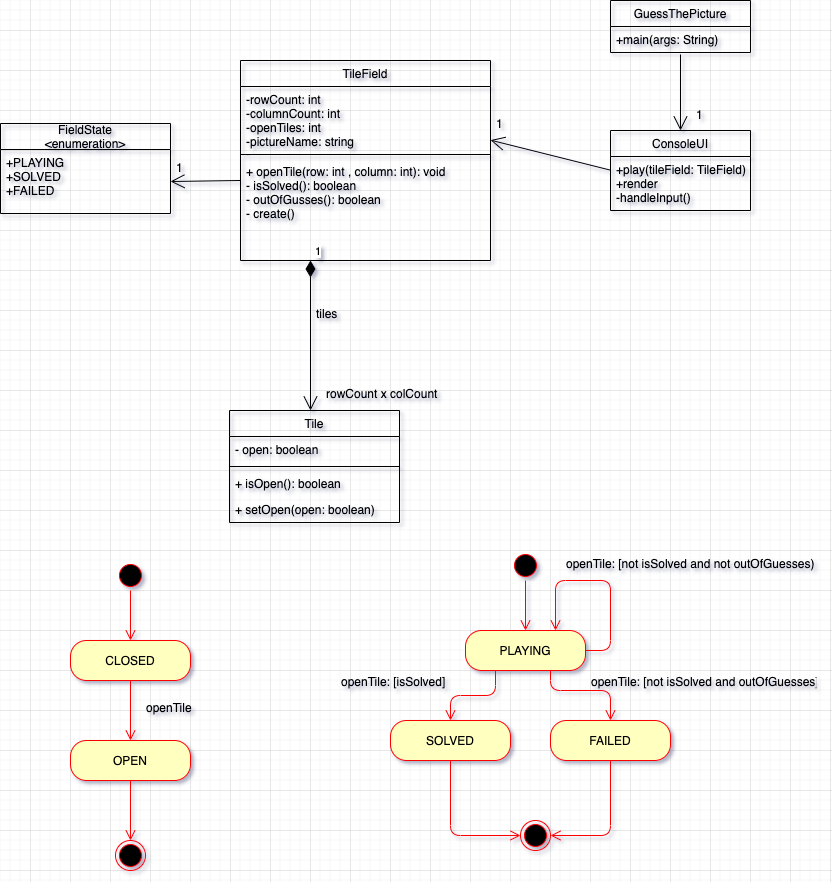

The diagram above was exported from draw.io. Its source (the exported page's mxGraphModel, read from the mxfile embedded in the PNG):
<mxGraphModel dx="1426" dy="696" grid="1" gridSize="10" guides="1" tooltips="1" connect="1" arrows="1" fold="1" page="1" pageScale="1" pageWidth="827" pageHeight="1169" math="0" shadow="0">
  <root>
    <mxCell id="0" />
    <mxCell id="1" parent="0" />
    <mxCell id="o1rUWYSRlhBg8jyI9xiS-1" value="TileField" style="swimlane;fontStyle=0;childLayout=stackLayout;horizontal=1;startSize=26;fillColor=none;horizontalStack=0;resizeParent=1;resizeParentMax=0;resizeLast=0;collapsible=1;marginBottom=0;" parent="1" vertex="1">
      <mxGeometry x="250" y="150" width="250" height="200" as="geometry" />
    </mxCell>
    <mxCell id="o1rUWYSRlhBg8jyI9xiS-39" value="-rowCount: int&#10;-columnCount: int&#10;-openTiles: int&#10;-pictureName: string&#10;-" style="text;strokeColor=none;fillColor=none;align=left;verticalAlign=top;spacingLeft=4;spacingRight=4;overflow=hidden;rotatable=0;points=[[0,0.5],[1,0.5]];portConstraint=eastwest;" parent="o1rUWYSRlhBg8jyI9xiS-1" vertex="1">
      <mxGeometry y="26" width="250" height="64" as="geometry" />
    </mxCell>
    <mxCell id="o1rUWYSRlhBg8jyI9xiS-44" value="" style="line;strokeWidth=1;fillColor=none;align=left;verticalAlign=middle;spacingTop=-1;spacingLeft=3;spacingRight=3;rotatable=0;labelPosition=right;points=[];portConstraint=eastwest;" parent="o1rUWYSRlhBg8jyI9xiS-1" vertex="1">
      <mxGeometry y="90" width="250" height="8" as="geometry" />
    </mxCell>
    <mxCell id="o1rUWYSRlhBg8jyI9xiS-2" value="+ openTile(row: int , column: int): void&#10;- isSolved(): boolean&#10;- outOfGusses(): boolean&#10;- create()" style="text;strokeColor=none;fillColor=none;align=left;verticalAlign=top;spacingLeft=4;spacingRight=4;overflow=hidden;rotatable=0;points=[[0,0.5],[1,0.5]];portConstraint=eastwest;" parent="o1rUWYSRlhBg8jyI9xiS-1" vertex="1">
      <mxGeometry y="98" width="250" height="102" as="geometry" />
    </mxCell>
    <mxCell id="o1rUWYSRlhBg8jyI9xiS-5" value="Tile" style="swimlane;fontStyle=0;childLayout=stackLayout;horizontal=1;startSize=26;fillColor=none;horizontalStack=0;resizeParent=1;resizeParentMax=0;resizeLast=0;collapsible=1;marginBottom=0;" parent="1" vertex="1">
      <mxGeometry x="239" y="500" width="170" height="112" as="geometry" />
    </mxCell>
    <mxCell id="o1rUWYSRlhBg8jyI9xiS-54" value="- open: boolean" style="text;strokeColor=none;fillColor=none;align=left;verticalAlign=top;spacingLeft=4;spacingRight=4;overflow=hidden;rotatable=0;points=[[0,0.5],[1,0.5]];portConstraint=eastwest;" parent="o1rUWYSRlhBg8jyI9xiS-5" vertex="1">
      <mxGeometry y="26" width="170" height="26" as="geometry" />
    </mxCell>
    <mxCell id="o1rUWYSRlhBg8jyI9xiS-53" value="" style="line;strokeWidth=1;fillColor=none;align=left;verticalAlign=middle;spacingTop=-1;spacingLeft=3;spacingRight=3;rotatable=0;labelPosition=right;points=[];portConstraint=eastwest;" parent="o1rUWYSRlhBg8jyI9xiS-5" vertex="1">
      <mxGeometry y="52" width="170" height="8" as="geometry" />
    </mxCell>
    <mxCell id="o1rUWYSRlhBg8jyI9xiS-6" value="+ isOpen(): boolean" style="text;strokeColor=none;fillColor=none;align=left;verticalAlign=top;spacingLeft=4;spacingRight=4;overflow=hidden;rotatable=0;points=[[0,0.5],[1,0.5]];portConstraint=eastwest;" parent="o1rUWYSRlhBg8jyI9xiS-5" vertex="1">
      <mxGeometry y="60" width="170" height="26" as="geometry" />
    </mxCell>
    <mxCell id="o1rUWYSRlhBg8jyI9xiS-7" value="+ setOpen(open: boolean)" style="text;strokeColor=none;fillColor=none;align=left;verticalAlign=top;spacingLeft=4;spacingRight=4;overflow=hidden;rotatable=0;points=[[0,0.5],[1,0.5]];portConstraint=eastwest;" parent="o1rUWYSRlhBg8jyI9xiS-5" vertex="1">
      <mxGeometry y="86" width="170" height="26" as="geometry" />
    </mxCell>
    <mxCell id="o1rUWYSRlhBg8jyI9xiS-9" value="1" style="endArrow=open;html=1;endSize=12;startArrow=diamondThin;startSize=14;startFill=1;edgeStyle=orthogonalEdgeStyle;align=left;verticalAlign=bottom;exitX=0.5;exitY=0.846;exitDx=0;exitDy=0;exitPerimeter=0;" parent="1" edge="1">
      <mxGeometry x="-1" y="3" relative="1" as="geometry">
        <mxPoint x="320" y="349.9960000000001" as="sourcePoint" />
        <mxPoint x="320" y="500" as="targetPoint" />
        <Array as="points">
          <mxPoint x="320" y="500" />
        </Array>
      </mxGeometry>
    </mxCell>
    <mxCell id="o1rUWYSRlhBg8jyI9xiS-10" value="tiles" style="text;strokeColor=none;fillColor=none;align=left;verticalAlign=top;spacingLeft=4;spacingRight=4;overflow=hidden;rotatable=0;points=[[0,0.5],[1,0.5]];portConstraint=eastwest;" parent="1" vertex="1">
      <mxGeometry x="320" y="390" width="100" height="26" as="geometry" />
    </mxCell>
    <mxCell id="o1rUWYSRlhBg8jyI9xiS-11" value="rowCount x colCount" style="text;strokeColor=none;fillColor=none;align=left;verticalAlign=top;spacingLeft=4;spacingRight=4;overflow=hidden;rotatable=0;points=[[0,0.5],[1,0.5]];portConstraint=eastwest;" parent="1" vertex="1">
      <mxGeometry x="330" y="470" width="130" height="26" as="geometry" />
    </mxCell>
    <mxCell id="o1rUWYSRlhBg8jyI9xiS-32" value="FieldState&#10;&lt;enumeration&gt;" style="swimlane;fontStyle=0;childLayout=stackLayout;horizontal=1;startSize=26;fillColor=none;horizontalStack=0;resizeParent=1;resizeParentMax=0;resizeLast=0;collapsible=1;marginBottom=0;" parent="1" vertex="1">
      <mxGeometry x="10" y="213" width="170" height="90" as="geometry" />
    </mxCell>
    <mxCell id="o1rUWYSRlhBg8jyI9xiS-33" value="+PLAYING&#10;+SOLVED&#10;+FAILED" style="text;strokeColor=none;fillColor=none;align=left;verticalAlign=top;spacingLeft=4;spacingRight=4;overflow=hidden;rotatable=0;points=[[0,0.5],[1,0.5]];portConstraint=eastwest;" parent="o1rUWYSRlhBg8jyI9xiS-32" vertex="1">
      <mxGeometry y="26" width="170" height="64" as="geometry" />
    </mxCell>
    <mxCell id="o1rUWYSRlhBg8jyI9xiS-52" value="" style="endArrow=open;endFill=1;endSize=12;html=1;entryX=1;entryY=0.5;entryDx=0;entryDy=0;" parent="1" target="o1rUWYSRlhBg8jyI9xiS-33" edge="1">
      <mxGeometry width="160" relative="1" as="geometry">
        <mxPoint x="250" y="270" as="sourcePoint" />
        <mxPoint x="140" y="296" as="targetPoint" />
      </mxGeometry>
    </mxCell>
    <mxCell id="o1rUWYSRlhBg8jyI9xiS-55" value="GuessThePicture" style="swimlane;fontStyle=0;childLayout=stackLayout;horizontal=1;startSize=26;fillColor=none;horizontalStack=0;resizeParent=1;resizeParentMax=0;resizeLast=0;collapsible=1;marginBottom=0;" parent="1" vertex="1">
      <mxGeometry x="620" y="90" width="140" height="52" as="geometry" />
    </mxCell>
    <mxCell id="o1rUWYSRlhBg8jyI9xiS-56" value="+main(args: String)" style="text;strokeColor=none;fillColor=none;align=left;verticalAlign=top;spacingLeft=4;spacingRight=4;overflow=hidden;rotatable=0;points=[[0,0.5],[1,0.5]];portConstraint=eastwest;" parent="o1rUWYSRlhBg8jyI9xiS-55" vertex="1">
      <mxGeometry y="26" width="140" height="26" as="geometry" />
    </mxCell>
    <mxCell id="o1rUWYSRlhBg8jyI9xiS-59" value="ConsoleUI" style="swimlane;fontStyle=0;childLayout=stackLayout;horizontal=1;startSize=26;fillColor=none;horizontalStack=0;resizeParent=1;resizeParentMax=0;resizeLast=0;collapsible=1;marginBottom=0;" parent="1" vertex="1">
      <mxGeometry x="620" y="220" width="140" height="80" as="geometry" />
    </mxCell>
    <mxCell id="o1rUWYSRlhBg8jyI9xiS-63" value="" style="endArrow=open;endFill=1;endSize=12;html=1;entryX=1;entryY=0.838;entryDx=0;entryDy=0;entryPerimeter=0;" parent="o1rUWYSRlhBg8jyI9xiS-59" target="o1rUWYSRlhBg8jyI9xiS-39" edge="1">
      <mxGeometry width="160" relative="1" as="geometry">
        <mxPoint y="39.65999999999997" as="sourcePoint" />
        <mxPoint x="160" y="39.65999999999997" as="targetPoint" />
      </mxGeometry>
    </mxCell>
    <mxCell id="o1rUWYSRlhBg8jyI9xiS-60" value="+play(tileField: TileField)&#10;+render&#10;-handleInput()" style="text;strokeColor=none;fillColor=none;align=left;verticalAlign=top;spacingLeft=4;spacingRight=4;overflow=hidden;rotatable=0;points=[[0,0.5],[1,0.5]];portConstraint=eastwest;" parent="o1rUWYSRlhBg8jyI9xiS-59" vertex="1">
      <mxGeometry y="26" width="140" height="54" as="geometry" />
    </mxCell>
    <mxCell id="o1rUWYSRlhBg8jyI9xiS-67" value="" style="endArrow=open;endFill=1;endSize=12;html=1;entryX=0.5;entryY=0;entryDx=0;entryDy=0;" parent="1" target="o1rUWYSRlhBg8jyI9xiS-59" edge="1">
      <mxGeometry width="160" relative="1" as="geometry">
        <mxPoint x="690" y="144" as="sourcePoint" />
        <mxPoint x="620" y="140.00199999999995" as="targetPoint" />
      </mxGeometry>
    </mxCell>
    <mxCell id="o1rUWYSRlhBg8jyI9xiS-69" value="" style="ellipse;html=1;shape=startState;fillColor=#000000;strokeColor=#ff0000;" parent="1" vertex="1">
      <mxGeometry x="125" y="650" width="30" height="30" as="geometry" />
    </mxCell>
    <mxCell id="o1rUWYSRlhBg8jyI9xiS-70" value="" style="edgeStyle=orthogonalEdgeStyle;html=1;verticalAlign=bottom;endArrow=open;endSize=8;strokeColor=#ff0000;" parent="1" source="o1rUWYSRlhBg8jyI9xiS-69" edge="1">
      <mxGeometry relative="1" as="geometry">
        <mxPoint x="140" y="730" as="targetPoint" />
      </mxGeometry>
    </mxCell>
    <mxCell id="o1rUWYSRlhBg8jyI9xiS-71" value="CLOSED" style="rounded=1;whiteSpace=wrap;html=1;arcSize=40;fontColor=#000000;fillColor=#ffffc0;strokeColor=#ff0000;" parent="1" vertex="1">
      <mxGeometry x="80" y="730" width="120" height="40" as="geometry" />
    </mxCell>
    <mxCell id="o1rUWYSRlhBg8jyI9xiS-72" value="" style="edgeStyle=orthogonalEdgeStyle;html=1;verticalAlign=bottom;endArrow=open;endSize=8;strokeColor=#ff0000;" parent="1" source="o1rUWYSRlhBg8jyI9xiS-71" edge="1">
      <mxGeometry relative="1" as="geometry">
        <mxPoint x="140" y="830" as="targetPoint" />
      </mxGeometry>
    </mxCell>
    <mxCell id="o1rUWYSRlhBg8jyI9xiS-73" value="OPEN" style="rounded=1;whiteSpace=wrap;html=1;arcSize=40;fontColor=#000000;fillColor=#ffffc0;strokeColor=#ff0000;" parent="1" vertex="1">
      <mxGeometry x="80" y="830" width="120" height="40" as="geometry" />
    </mxCell>
    <mxCell id="o1rUWYSRlhBg8jyI9xiS-74" value="" style="edgeStyle=orthogonalEdgeStyle;html=1;verticalAlign=bottom;endArrow=open;endSize=8;strokeColor=#ff0000;" parent="1" source="o1rUWYSRlhBg8jyI9xiS-73" edge="1">
      <mxGeometry relative="1" as="geometry">
        <mxPoint x="140" y="930" as="targetPoint" />
      </mxGeometry>
    </mxCell>
    <mxCell id="o1rUWYSRlhBg8jyI9xiS-75" value="" style="ellipse;html=1;shape=endState;fillColor=#000000;strokeColor=#ff0000;" parent="1" vertex="1">
      <mxGeometry x="125" y="930" width="30" height="30" as="geometry" />
    </mxCell>
    <mxCell id="o1rUWYSRlhBg8jyI9xiS-76" value="" style="ellipse;html=1;shape=startState;fillColor=#000000;strokeColor=#ff0000;" parent="1" vertex="1">
      <mxGeometry x="520" y="640" width="30" height="30" as="geometry" />
    </mxCell>
    <mxCell id="o1rUWYSRlhBg8jyI9xiS-77" value="" style="edgeStyle=orthogonalEdgeStyle;html=1;verticalAlign=bottom;endArrow=open;endSize=8;strokeColor=#ff0000;" parent="1" source="o1rUWYSRlhBg8jyI9xiS-76" edge="1">
      <mxGeometry relative="1" as="geometry">
        <mxPoint x="535" y="720" as="targetPoint" />
      </mxGeometry>
    </mxCell>
    <mxCell id="o1rUWYSRlhBg8jyI9xiS-78" value="PLAYING" style="rounded=1;whiteSpace=wrap;html=1;arcSize=40;fontColor=#000000;fillColor=#ffffc0;strokeColor=#ff0000;" parent="1" vertex="1">
      <mxGeometry x="475" y="720" width="120" height="40" as="geometry" />
    </mxCell>
    <mxCell id="o1rUWYSRlhBg8jyI9xiS-79" value="" style="edgeStyle=orthogonalEdgeStyle;html=1;verticalAlign=bottom;endArrow=open;endSize=8;strokeColor=#ff0000;entryX=0.5;entryY=0;entryDx=0;entryDy=0;exitX=0.25;exitY=1;exitDx=0;exitDy=0;" parent="1" source="o1rUWYSRlhBg8jyI9xiS-78" target="o1rUWYSRlhBg8jyI9xiS-80" edge="1">
      <mxGeometry relative="1" as="geometry">
        <mxPoint x="535" y="820" as="targetPoint" />
      </mxGeometry>
    </mxCell>
    <mxCell id="o1rUWYSRlhBg8jyI9xiS-80" value="SOLVED" style="rounded=1;whiteSpace=wrap;html=1;arcSize=40;fontColor=#000000;fillColor=#ffffc0;strokeColor=#ff0000;" parent="1" vertex="1">
      <mxGeometry x="400" y="810" width="120" height="40" as="geometry" />
    </mxCell>
    <mxCell id="o1rUWYSRlhBg8jyI9xiS-81" value="" style="edgeStyle=orthogonalEdgeStyle;html=1;verticalAlign=bottom;endArrow=open;endSize=8;strokeColor=#ff0000;entryX=0;entryY=0.5;entryDx=0;entryDy=0;" parent="1" source="o1rUWYSRlhBg8jyI9xiS-80" target="o1rUWYSRlhBg8jyI9xiS-85" edge="1">
      <mxGeometry relative="1" as="geometry">
        <mxPoint x="460" y="910" as="targetPoint" />
        <Array as="points">
          <mxPoint x="460" y="925" />
        </Array>
      </mxGeometry>
    </mxCell>
    <mxCell id="o1rUWYSRlhBg8jyI9xiS-82" value="FAILED" style="rounded=1;whiteSpace=wrap;html=1;arcSize=40;fontColor=#000000;fillColor=#ffffc0;strokeColor=#ff0000;" parent="1" vertex="1">
      <mxGeometry x="560" y="810" width="120" height="40" as="geometry" />
    </mxCell>
    <mxCell id="o1rUWYSRlhBg8jyI9xiS-83" value="" style="edgeStyle=orthogonalEdgeStyle;html=1;verticalAlign=bottom;endArrow=open;endSize=8;strokeColor=#ff0000;entryX=1;entryY=0.5;entryDx=0;entryDy=0;" parent="1" source="o1rUWYSRlhBg8jyI9xiS-82" target="o1rUWYSRlhBg8jyI9xiS-85" edge="1">
      <mxGeometry relative="1" as="geometry">
        <mxPoint x="620" y="910" as="targetPoint" />
      </mxGeometry>
    </mxCell>
    <mxCell id="o1rUWYSRlhBg8jyI9xiS-84" value="" style="edgeStyle=orthogonalEdgeStyle;html=1;verticalAlign=bottom;endArrow=open;endSize=8;strokeColor=#ff0000;entryX=0.5;entryY=0;entryDx=0;entryDy=0;" parent="1" target="o1rUWYSRlhBg8jyI9xiS-82" edge="1">
      <mxGeometry relative="1" as="geometry">
        <mxPoint x="560" y="820" as="targetPoint" />
        <mxPoint x="560" y="760" as="sourcePoint" />
        <Array as="points">
          <mxPoint x="560" y="780" />
          <mxPoint x="620" y="780" />
        </Array>
      </mxGeometry>
    </mxCell>
    <mxCell id="o1rUWYSRlhBg8jyI9xiS-85" value="" style="ellipse;html=1;shape=endState;fillColor=#000000;strokeColor=#ff0000;" parent="1" vertex="1">
      <mxGeometry x="530" y="910" width="30" height="30" as="geometry" />
    </mxCell>
    <mxCell id="o1rUWYSRlhBg8jyI9xiS-86" value="" style="edgeStyle=orthogonalEdgeStyle;html=1;verticalAlign=bottom;endArrow=open;endSize=8;strokeColor=#ff0000;entryX=0.75;entryY=0;entryDx=0;entryDy=0;exitX=1;exitY=0.5;exitDx=0;exitDy=0;" parent="1" source="o1rUWYSRlhBg8jyI9xiS-78" target="o1rUWYSRlhBg8jyI9xiS-78" edge="1">
      <mxGeometry relative="1" as="geometry">
        <mxPoint x="680" y="735" as="targetPoint" />
        <mxPoint x="740.0344827586207" y="660" as="sourcePoint" />
        <Array as="points">
          <mxPoint x="620" y="740" />
          <mxPoint x="620" y="670" />
          <mxPoint x="565" y="670" />
        </Array>
      </mxGeometry>
    </mxCell>
    <mxCell id="o1rUWYSRlhBg8jyI9xiS-87" value="openTile: [not isSolved and not outOfGuesses)" style="text;strokeColor=none;fillColor=none;align=left;verticalAlign=top;spacingLeft=4;spacingRight=4;overflow=hidden;rotatable=0;points=[[0,0.5],[1,0.5]];portConstraint=eastwest;" parent="1" vertex="1">
      <mxGeometry x="570" y="640" width="260" height="26" as="geometry" />
    </mxCell>
    <mxCell id="o1rUWYSRlhBg8jyI9xiS-88" value="openTile" style="text;strokeColor=none;fillColor=none;align=left;verticalAlign=top;spacingLeft=4;spacingRight=4;overflow=hidden;rotatable=0;points=[[0,0.5],[1,0.5]];portConstraint=eastwest;" parent="1" vertex="1">
      <mxGeometry x="150" y="784" width="100" height="26" as="geometry" />
    </mxCell>
    <mxCell id="o1rUWYSRlhBg8jyI9xiS-89" value="openTile: [isSolved]" style="text;strokeColor=none;fillColor=none;align=left;verticalAlign=top;spacingLeft=4;spacingRight=4;overflow=hidden;rotatable=0;points=[[0,0.5],[1,0.5]];portConstraint=eastwest;" parent="1" vertex="1">
      <mxGeometry x="345" y="758" width="135" height="26" as="geometry" />
    </mxCell>
    <mxCell id="o1rUWYSRlhBg8jyI9xiS-90" value="openTile: [not isSolved and outOfGuesses]" style="text;strokeColor=none;fillColor=none;align=left;verticalAlign=top;spacingLeft=4;spacingRight=4;overflow=hidden;rotatable=0;points=[[0,0.5],[1,0.5]];portConstraint=eastwest;" parent="1" vertex="1">
      <mxGeometry x="595" y="758" width="235" height="26" as="geometry" />
    </mxCell>
    <mxCell id="o1rUWYSRlhBg8jyI9xiS-91" value="1" style="text;strokeColor=none;fillColor=none;align=left;verticalAlign=top;spacingLeft=4;spacingRight=4;overflow=hidden;rotatable=0;points=[[0,0.5],[1,0.5]];portConstraint=eastwest;" parent="1" vertex="1">
      <mxGeometry x="700" y="191" width="20" height="29" as="geometry" />
    </mxCell>
    <mxCell id="o1rUWYSRlhBg8jyI9xiS-92" value="1" style="text;strokeColor=none;fillColor=none;align=left;verticalAlign=top;spacingLeft=4;spacingRight=4;overflow=hidden;rotatable=0;points=[[0,0.5],[1,0.5]];portConstraint=eastwest;" parent="1" vertex="1">
      <mxGeometry x="500" y="200" width="20" height="29" as="geometry" />
    </mxCell>
    <mxCell id="o1rUWYSRlhBg8jyI9xiS-93" value="1" style="text;strokeColor=none;fillColor=none;align=left;verticalAlign=top;spacingLeft=4;spacingRight=4;overflow=hidden;rotatable=0;points=[[0,0.5],[1,0.5]];portConstraint=eastwest;" parent="1" vertex="1">
      <mxGeometry x="180" y="243.5" width="20" height="29" as="geometry" />
    </mxCell>
  </root>
</mxGraphModel>